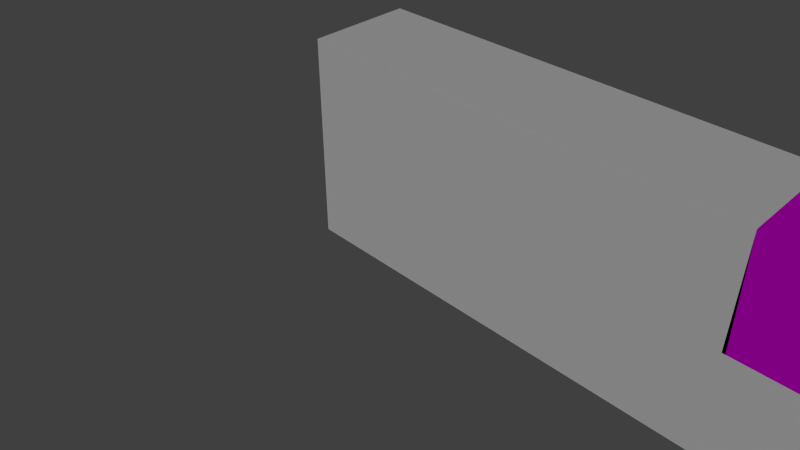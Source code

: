 # Source: IAN.blend  (saved by Blender 2.63.0; exported with 4.5.12 LTS)
import bpy
from mathutils import Matrix  # noqa: F401  (used for matrix-valued properties, if any)

bpy.ops.wm.read_factory_settings(use_empty=True)
scene = bpy.context.scene
scene.name = 'Scene'

# ---- collections
col_collection_1 = bpy.data.collections.new('Collection 1'); scene.collection.children.link(col_collection_1)
col_collection_6 = bpy.data.collections.new('Collection 6'); scene.collection.children.link(col_collection_6)

# ---- materials (node trees are filled in below, after node groups)
mat_material_002 = bpy.data.materials.new('Material.002')
mat_material_002.alpha_threshold = 0.0
mat_material_002.use_transparent_shadow = False
mat_material_002.diffuse_color = (0.7683, 0.0, 0.8, 1.0)
mat_material_002.roughness = 0.5
mat_material_002.line_color = (0.0, 0.0, 0.0, 1.0)

# ---- material node trees

# ---- world
world_world = bpy.data.worlds.new('World'); scene.world = world_world
world_world.color = (0.05088, 0.05088, 0.05088)
world_world.use_sun_shadow = False
world_world.sun_shadow_jitter_overblur = 0.0
world_world.cycles.sampling_method = 'MANUAL'
world_world.cycles.sample_map_resolution = 256

# ---- cameras
cam_camera = bpy.data.cameras.new('Camera')
cam_camera.clip_end = 100.0
cam_camera.lens = 35.0
cam_camera.sensor_width = 32.0
cam_camera.sensor_height = 18.0
cam_camera.dof.focus_distance = 0.0
cam_camera.dof.aperture_fstop = 128.0

# ---- lights
light_sun = bpy.data.lights.new('Sun', 'SUN')
light_sun.transmission_factor = 0.0
light_sun.angle = 1.571
light_sun.energy = 1.0
light_sun.shadow_buffer_clip_start = 0.5
light_sun.shadow_soft_size = 1.0
light_sun.shadow_cascade_max_distance = 1000.0
light_sun.cycles.use_multiple_importance_sampling = False

# ---- meshes
me_cube_001 = bpy.data.meshes.new('Cube.001')
me_cube_001.from_pydata([(-1.0, -1.0, 0.0), (-1.0, 1.0, 0.0), (1.0, 1.0, 0.0), (1.0, -1.0, 0.0), (-1.0, -1.0, 2.0), (-1.0, 1.0, 2.0), (1.0, 1.0, 2.0), (1.0, -1.0, 2.0), (-1.0, 3.0, 0.0), (1.0, 3.0, 0.0), (-1.0, 3.0, 2.0), (1.0, 3.0, 2.0), (-1.0, 5.0, 0.0), (1.0, 5.0, 0.0), (-1.0, 5.0, 2.0), (1.0, 5.0, 2.0), (-1.0, 7.0, 0.0), (1.0, 7.0, 0.0), (-1.0, 7.054, 2.0), (1.0, 7.054, 2.0), (-1.0, 9.0, 0.0), (1.0, 9.0, 0.0), (-1.0, 9.054, 2.0), (1.0, 9.054, 2.0), (-1.0, 11.0, 0.0), (1.0, 11.0, 0.0), (-1.0, 11.0, 2.0), (1.0, 11.0, 2.0), (-1.0, 13.0, 0.0), (1.0, 13.0, 0.0), (-1.0, 13.0, 2.0), (1.0, 13.0, 2.0), (-1.0, 15.0, 0.0), (1.0, 15.0, 0.0), (-1.0, 15.0, 2.0), (1.0, 15.0, 2.0), (-1.0, -1.0, 4.0), (-1.0, 1.0, 4.0), (1.0, 1.0, 4.0), (1.0, -1.0, 4.0), (-1.0, 3.0, 4.0), (1.0, 3.0, 4.0), (-1.0, 5.0, 4.0), (1.0, 5.0, 4.0), (-1.0, 7.0, 4.0), (1.0, 7.0, 4.0)], [], [(4, 5, 1, 0), (2, 1, 8, 9), (6, 7, 3, 2), (7, 4, 0, 3), (0, 1, 2, 3), (37, 40, 10, 5), (9, 8, 12, 13), (10, 8, 1, 5), (38, 39, 7, 6), (6, 2, 9, 11), (13, 12, 16, 17), (14, 12, 8, 10), (11, 15, 43, 41), (11, 9, 13, 15), (17, 16, 20, 21), (18, 16, 12, 14), (36, 37, 5, 4), (15, 13, 17, 19), (21, 20, 24, 25), (19, 17, 21, 23), (22, 20, 16, 18), (18, 19, 23, 22), (25, 24, 28, 29), (26, 24, 20, 22), (22, 23, 27, 26), (23, 21, 25, 27), (29, 28, 32, 33), (26, 27, 31, 30), (27, 25, 29, 31), (30, 28, 24, 26), (34, 35, 33, 32), (34, 32, 28, 30), (30, 31, 35, 34), (31, 29, 33, 35), (39, 38, 37, 36), (37, 38, 41, 40), (40, 41, 43, 42), (42, 43, 45, 44), (42, 44, 18, 14), (44, 45, 19, 18), (6, 11, 41, 38), (15, 19, 45, 43), (39, 36, 4, 7), (40, 42, 14, 10)])
me_cube_001.use_remesh_preserve_volume = False
me_cube_001.use_remesh_preserve_attributes = False
me_cube_001.use_mirror_vertex_groups = False
me_cube_001.update()
me_cube = bpy.data.meshes.new('Cube')
me_cube.from_pydata([(-1.0, -1.0, -1.0), (-1.0, 1.0, -1.0), (1.0, 1.0, -1.0), (1.0, -1.0, -1.0), (-1.0, -1.0, 1.0), (-1.0, 1.0, 1.0), (1.0, 1.0, 1.0), (1.0, -1.0, 1.0)], [], [(4, 5, 1, 0), (5, 6, 2, 1), (6, 7, 3, 2), (7, 4, 0, 3), (0, 1, 2, 3), (7, 6, 5, 4)])
me_cube.materials.append(mat_material_002)
me_cube.use_remesh_preserve_volume = False
me_cube.use_remesh_preserve_attributes = False
me_cube.use_mirror_vertex_groups = False
me_cube.update()

# ---- objects
ob_sun = bpy.data.objects.new('Sun', light_sun)
ob_camera = bpy.data.objects.new('Camera', cam_camera)
ob_cube = bpy.data.objects.new('Cube', me_cube_001)
ob_cube_001 = bpy.data.objects.new('Cube.001', me_cube)

# ---- transforms, parenting, visibility, modifiers, constraints
ob_sun.location = (10.0, 0.0, 0.0)
ob_sun.rotation_euler = (0.0, 0.7854, 0.0)
ob_sun.lineart.crease_threshold = 0.0
ob_camera.location = (10.0, 10.0, 10.0)
ob_camera.rotation_euler = (0.9599, 0.0, 2.356)
ob_camera.lineart.crease_threshold = 0.0
ob_cube.location = (0.0, 0.0, 0.0)
ob_cube.lineart.crease_threshold = 0.0
ob_cube_001.location = (0.0, 8.0, 3.0)
ob_cube_001.lineart.crease_threshold = 0.0

# ---- collection membership
col_collection_1.objects.link(ob_sun)
col_collection_1.objects.link(ob_camera)
col_collection_1.objects.link(ob_cube)
col_collection_6.objects.link(ob_cube_001)

# ---- scene / render settings (as saved in the file)
scene.camera = ob_camera
scene.frame_start = 0; scene.frame_end = 250; scene.frame_set(0)
scene.render.engine = 'BLENDER_EEVEE_NEXT'
scene.render.image_settings.color_mode = 'RGB'
scene.render.image_settings.compression = 90
scene.render.resolution_percentage = 50
scene.render.dither_intensity = 0.0
scene.render.bake_margin = 2
scene.render.bake_bias = 0.0
scene.cycles.use_denoising = False
scene.cycles.samples = 10
scene.cycles.sampling_pattern = 'TABULATED_SOBOL'
scene.cycles.light_sampling_threshold = 0.0
scene.cycles.use_adaptive_sampling = False
scene.cycles.use_light_tree = False
scene.cycles.blur_glossy = 0.0
scene.cycles.volume_bounces = 1
scene.cycles.pixel_filter_type = 'GAUSSIAN'
scene.cycles.sample_clamp_indirect = 0.0
scene.view_settings.view_transform = 'Standard'
bpy.context.view_layer.update()

